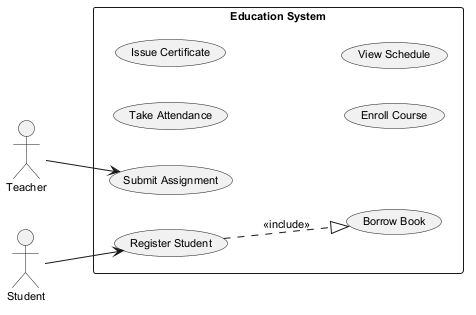

The diagram above was rendered by PlantUML. Its source (embedded in the PNG):
@startuml
skinparam backgroundColor #FFFFFF
skinparam classBackgroundColor #F3E5F5
skinparam classBorderColor #6A1B9A
skinparam defaultFontSize 11
left to right direction
actor "Teacher" as Teacher
actor "Student" as Student
rectangle "Education System" {
  usecase "Take Attendance" as UC_TakeAttendance
  usecase "Register Student" as UC_RegisterStudent
  usecase "Submit Assignment" as UC_SubmitAssignment
  usecase "Issue Certificate" as UC_IssueCertificate
  usecase "Enroll Course" as UC_EnrollCourse
  usecase "View Schedule" as UC_ViewSchedule
  usecase "Borrow Book" as UC_BorrowBook
}
Teacher --> UC_SubmitAssignment
Student --> UC_RegisterStudent
UC_RegisterStudent ..|> UC_BorrowBook : <<include>>
@enduml